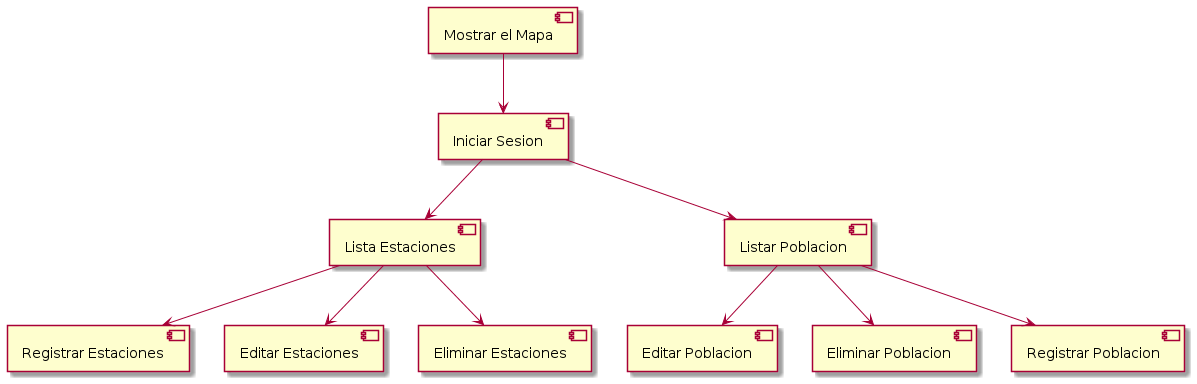

The diagram above was rendered by PlantUML. Its source (embedded in the PNG):
@startuml Navegacion
[Mostrar el Mapa]-->[Iniciar Sesion]
[Iniciar Sesion]-->[Lista Estaciones]
[Lista Estaciones]-->[Registrar Estaciones]
[Lista Estaciones]-->[Editar Estaciones]
[Lista Estaciones]-->[Eliminar Estaciones]
[Iniciar Sesion]-->[Listar Poblacion]
[Listar Poblacion]-->[Editar Poblacion]
[Listar Poblacion]-->[Eliminar Poblacion]
[Listar Poblacion]-->[Registrar Poblacion]
@enduml